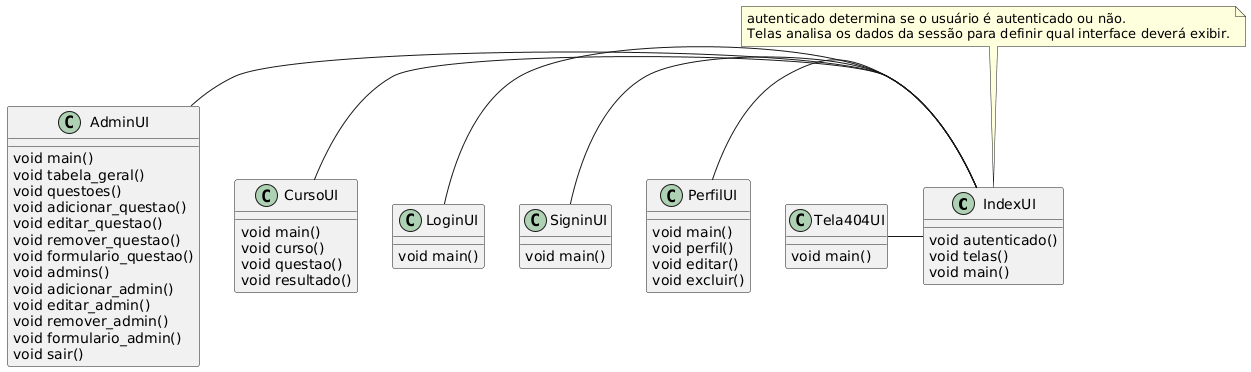

The diagram above was rendered by PlantUML. Its source (embedded in the PNG):
@startuml
class IndexUI {
void autenticado()
void telas()
void main()
}

class AdminUI {
void main()
void tabela_geral()
void questoes()
void adicionar_questao()
void editar_questao()
void remover_questao()
void formulario_questao()
void admins()
void adicionar_admin()
void editar_admin()
void remover_admin()
void formulario_admin()
void sair()
}

class CursoUI {
void main()
void curso()
void questao()
void resultado()
}

class LoginUI {
void main()
}

class SigninUI {
void main()
}

class Tela404UI {
void main()
}

class PerfilUI {
void main()
void perfil()
void editar()
void excluir()
}

note top of IndexUI : autenticado determina se o usuário é autenticado ou não.\nTelas analisa os dados da sessão para definir qual interface deverá exibir.

AdminUI - IndexUI
CursoUI - IndexUI
LoginUI - IndexUI
SigninUI - IndexUI
PerfilUI - IndexUI
Tela404UI - IndexUI
@enduml